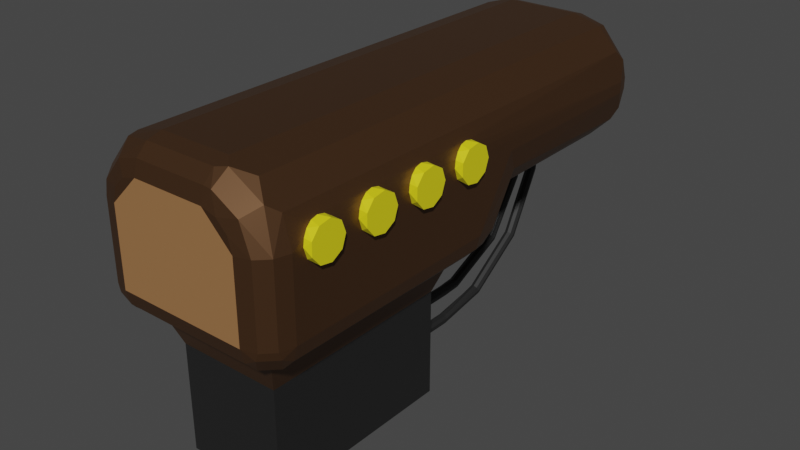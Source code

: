 # Source: Weapon-Electric-Body.blend  (saved by Blender 2.81.16; exported with 4.5.12 LTS)
import bpy
from mathutils import Matrix  # noqa: F401  (used for matrix-valued properties, if any)

bpy.ops.wm.read_factory_settings(use_empty=True)
scene = bpy.context.scene
scene.name = 'Scene'

# ---- collections
col_collection = bpy.data.collections.new('Collection'); scene.collection.children.link(col_collection)

# ---- materials (node trees are filled in below, after node groups)
mat_body = bpy.data.materials.new('Body')
mat_body.alpha_threshold = 0.0
mat_body.use_transparent_shadow = False
mat_body.line_color = (0.0, 0.0, 0.0, 1.0)
mat_battery_and_wire = bpy.data.materials.new('Battery and wire')
mat_battery_and_wire.use_transparent_shadow = False
mat_yellow_circles = bpy.data.materials.new('"Yellow circles"')
mat_yellow_circles.use_transparent_shadow = False
mat_wood_part = bpy.data.materials.new('Wood part')
mat_wood_part.use_transparent_shadow = False

# ---- material node trees
mat_body.use_nodes = True; mat_body.node_tree.nodes.clear()
_N = mat_body.node_tree.nodes; _L = mat_body.node_tree.links
n0 = _N.new('ShaderNodeOutputMaterial'); n0.name = 'Material Output'; n0.location = (300, 300)
n1 = _N.new('ShaderNodeBsdfPrincipled'); n1.name = 'Principled BSDF'; n1.location = (10, 300)
n1.distribution = 'GGX'
n1.subsurface_method = 'BURLEY'
n1.inputs[0].default_value = (0.1559, 0.07819, 0.03689, 1.0)
n1.inputs[1].default_value = 0.8
n1.inputs[2].default_value = 0.4
n1.inputs[3].default_value = 1.45
n1.inputs[27].default_value = (0.0, 0.0, 0.0, 1.0)
n1.inputs[28].default_value = 1.0
_L.new(n1.outputs[0], n0.inputs[0])
n0.is_active_output = True
mat_battery_and_wire.use_nodes = True; mat_battery_and_wire.node_tree.nodes.clear()
_N = mat_battery_and_wire.node_tree.nodes; _L = mat_battery_and_wire.node_tree.links
n0 = _N.new('ShaderNodeOutputMaterial'); n0.name = 'Material Output'; n0.location = (300, 300)
n1 = _N.new('ShaderNodeBsdfPrincipled'); n1.name = 'Principled BSDF'; n1.location = (10, 300)
n1.distribution = 'GGX'
n1.subsurface_method = 'BURLEY'
n1.inputs[0].default_value = (0.01467, 0.01467, 0.01467, 1.0)
n1.inputs[3].default_value = 1.45
n1.inputs[27].default_value = (0.0, 0.0, 0.0, 1.0)
n1.inputs[28].default_value = 1.0
_L.new(n1.outputs[0], n0.inputs[0])
n0.is_active_output = True
mat_yellow_circles.use_nodes = True; mat_yellow_circles.node_tree.nodes.clear()
_N = mat_yellow_circles.node_tree.nodes; _L = mat_yellow_circles.node_tree.links
n0 = _N.new('ShaderNodeOutputMaterial'); n0.name = 'Material Output'; n0.location = (300, 300)
n1 = _N.new('ShaderNodeBsdfPrincipled'); n1.name = 'Principled BSDF'; n1.location = (10, 300)
n1.distribution = 'GGX'
n1.subsurface_method = 'BURLEY'
n1.inputs[0].default_value = (0.8, 0.7099, 0.009299, 1.0)
n1.inputs[3].default_value = 1.45
n1.inputs[27].default_value = (0.0, 0.0, 0.0, 1.0)
n1.inputs[28].default_value = 1.0
_L.new(n1.outputs[0], n0.inputs[0])
n0.is_active_output = True
mat_wood_part.use_nodes = True; mat_wood_part.node_tree.nodes.clear()
_N = mat_wood_part.node_tree.nodes; _L = mat_wood_part.node_tree.links
n0 = _N.new('ShaderNodeOutputMaterial'); n0.name = 'Material Output'; n0.location = (300, 300)
n1 = _N.new('ShaderNodeBsdfPrincipled'); n1.name = 'Principled BSDF'; n1.location = (10, 300)
n1.distribution = 'GGX'
n1.subsurface_method = 'BURLEY'
n1.inputs[0].default_value = (0.3325, 0.162, 0.06301, 1.0)
n1.inputs[3].default_value = 1.45
n1.inputs[27].default_value = (0.0, 0.0, 0.0, 1.0)
n1.inputs[28].default_value = 1.0
_L.new(n1.outputs[0], n0.inputs[0])
n0.is_active_output = True

# ---- world
world_world = bpy.data.worlds.new('World'); scene.world = world_world
world_world.use_nodes = True; world_world.node_tree.nodes.clear()
_N = world_world.node_tree.nodes; _L = world_world.node_tree.links
n0 = _N.new('ShaderNodeOutputWorld'); n0.name = 'World Output'; n0.location = (300, 300)
n1 = _N.new('ShaderNodeBackground'); n1.name = 'Background'; n1.location = (10, 300)
n1.inputs[0].default_value = (0.05088, 0.05088, 0.05088, 1.0)
_L.new(n1.outputs[0], n0.inputs[0])
n0.is_active_output = True
world_world.color = (0.05088, 0.05088, 0.05088)
world_world.use_sun_shadow = False
world_world.sun_shadow_jitter_overblur = 0.0

# ---- meshes
me_weapon_electric_body = bpy.data.meshes.new('Weapon-Electric-Body')
me_weapon_electric_body.from_pydata([(-0.02873, 0.0, 0.403), (-0.0375, -0.07398, 0.4271), (-0.0375, 0.0, 0.4271), (-0.02873, -0.07398, 0.4512), (-0.02873, 0.0, 0.4512), (-0.006512, -0.07398, 0.4641), (-0.006512, 0.0, 0.4641), (0.01875, -0.07398, 0.4596), (0.01875, 0.0, 0.4596), (0.03524, -0.07398, 0.44), (0.03524, 0.0, 0.44), (0.03524, -0.07398, 0.4143), (0.03524, 0.0, 0.4143), (0.01875, -0.07398, 0.3947), (0.01875, 0.0, 0.3947), (-0.006512, -0.07398, 0.3902), (-0.006512, 0.0, 0.3902), (-0.02873, -0.07398, 0.403), (-0.03248, -0.312, 0.4426), (-0.03693, -0.3049, 0.4668), (-0.0241, -0.2986, 0.4882), (-0.0241, -0.6765, 0.731), (0.0, -0.6699, 0.7368), (0.0, -0.8545, 1.141), (0.0241, -0.8632, 1.14), (0.01875, -0.8675, 1.253), (0.03524, -0.8872, 1.253), (-0.01283, -0.3166, 0.4268), (0.01283, -0.3166, 0.4268), (0.03248, -0.312, 0.4426), (0.03693, -0.3049, 0.4668), (0.0241, -0.2986, 0.4882), (0.0, -0.2961, 0.4966), (-0.02873, -0.8759, 1.253), (-0.03693, -0.8851, 1.137), (-0.0375, -0.9, 1.253), (-0.03248, -0.9102, 1.133), (-0.02873, -0.9241, 1.253), (-0.01283, -0.9265, 1.131), (-0.006512, -0.9369, 1.253), (0.01283, -0.9265, 1.131), (0.01875, -0.9325, 1.253), (0.03248, -0.9102, 1.133), (0.03524, -0.9128, 1.253), (0.03693, -0.8851, 1.137), (-0.0241, -0.8632, 1.14), (-0.006512, -0.8631, 1.253), (0.0241, -0.6765, 0.731), (0.03693, -0.6933, 0.7165), (0.03248, -0.7124, 0.7), (0.01283, -0.7249, 0.6892), (-0.01283, -0.7249, 0.6892), (-0.03248, -0.7124, 0.7), (-0.03693, -0.6933, 0.7165), (-0.0375, -0.9, 1.849), (-0.02873, -0.8759, 1.849), (-0.006512, -0.8631, 1.849), (0.01875, -0.8675, 1.849), (0.03524, -0.8872, 1.849), (0.03524, -0.9128, 1.849), (0.01875, -0.9325, 1.849), (-0.006512, -0.9369, 1.849), (-0.02873, -0.9241, 1.849), (0.03034, 0.0, 0.222), (0.03524, -0.07398, 0.2128), (0.0375, 0.0, 0.2), (0.03524, -0.07398, 0.1872), (0.03034, 0.0, 0.178), (0.01875, -0.07398, 0.1675), (0.01159, 0.0, 0.1643), (-0.006512, -0.07398, 0.1631), (-0.01159, 0.0, 0.1643), (-0.02873, -0.07398, 0.1759), (-0.03034, 0.0, 0.178), (-0.0375, -0.07398, 0.2), (-0.0375, 0.0, 0.2), (-0.03034, 0.0, 0.222), (-0.02873, -0.07398, 0.2241), (-0.01159, 0.0, 0.2357), (-0.006512, -0.07398, 0.2369), (0.01159, 0.0, 0.2357), (0.01875, -0.07398, 0.2325), (-0.03248, -0.3305, 0.2124), (-0.03693, -0.3245, 0.2369), (-0.0241, -0.3191, 0.2585), (-0.0241, -0.7533, 0.4864), (0.0, -0.7475, 0.4929), (0.0, -1.024, 0.893), (0.0241, -1.032, 0.8899), (0.03524, -1.114, 1.253), (0.03693, -1.053, 0.882), (0.03524, -1.14, 1.253), (0.03248, -1.076, 0.8731), (0.01875, -1.16, 1.253), (0.01283, -1.092, 0.8672), (-0.006512, -1.164, 1.253), (-0.01283, -1.092, 0.8672), (-0.02873, -1.151, 1.253), (-0.03248, -1.076, 0.8731), (-0.0375, -1.127, 1.253), (-0.03693, -1.053, 0.882), (-0.02873, -1.103, 1.253), (-0.006512, -1.09, 1.253), (-0.01283, -0.3344, 0.1964), (0.01283, -0.3344, 0.1964), (0.03248, -0.3305, 0.2124), (0.03693, -0.3245, 0.2369), (0.0241, -0.3191, 0.2585), (0.0, -0.317, 0.267), (-0.0241, -1.032, 0.8899), (0.01875, -1.095, 1.253), (0.0241, -0.7533, 0.4864), (0.03693, -0.768, 0.4697), (0.03248, -0.7848, 0.4508), (0.01283, -0.7957, 0.4385), (-0.01283, -0.7957, 0.4385), (-0.03248, -0.7848, 0.4508), (-0.03693, -0.768, 0.4697), (-0.0375, -1.127, 1.849), (-0.02873, -1.103, 1.849), (-0.006512, -1.09, 1.849), (0.01875, -1.095, 1.849), (0.03524, -1.114, 1.849), (0.03524, -1.14, 1.849), (0.01875, -1.16, 1.849), (-0.006512, -1.164, 1.849), (-0.02873, -1.151, 1.849), (0.7, 0.3947, 2.204), (0.65, 0.4015, 2.199), (0.7, 0.475, 2.175), (0.65, 0.475, 2.175), (0.6471, 0.523, 2.185), (0.65, 0.3561, 2.261), (0.7, 0.3519, 2.278), (0.65, 0.3561, 2.339), (0.7, 0.3667, 2.362), (0.65, 0.4015, 2.401), (0.7, 0.4322, 2.417), (0.65, 0.475, 2.425), (0.7, 0.5178, 2.417), (0.6471, 0.523, 2.415), (0.6401, 0.5634, 2.388), (0.7, 0.5833, 2.362), (0.633, 0.5904, 2.348), (0.63, 0.6, 2.3), (0.7, 0.5981, 2.278), (0.633, 0.5904, 2.252), (0.7, 0.5553, 2.204), (0.6401, 0.5634, 2.212), (0.7, 0.3947, 2.604), (0.65, 0.4015, 2.599), (0.7, 0.475, 2.575), (0.65, 0.475, 2.575), (0.6471, 0.523, 2.585), (0.65, 0.3561, 2.661), (0.7, 0.3519, 2.678), (0.65, 0.3561, 2.739), (0.7, 0.3667, 2.763), (0.65, 0.4015, 2.801), (0.7, 0.4322, 2.817), (0.65, 0.475, 2.825), (0.7, 0.5178, 2.817), (0.6471, 0.523, 2.815), (0.6401, 0.5634, 2.788), (0.7, 0.5833, 2.763), (0.633, 0.5904, 2.748), (0.63, 0.6, 2.7), (0.7, 0.5981, 2.678), (0.633, 0.5904, 2.652), (0.7, 0.5553, 2.604), (0.6401, 0.5634, 2.612), (0.7, 0.3947, 1.804), (0.65, 0.4015, 1.799), (0.7, 0.475, 1.775), (0.65, 0.475, 1.775), (0.6471, 0.523, 1.785), (0.65, 0.3561, 1.861), (0.7, 0.3519, 1.878), (0.65, 0.3561, 1.939), (0.7, 0.3667, 1.962), (0.65, 0.4015, 2.001), (0.7, 0.4322, 2.017), (0.65, 0.475, 2.025), (0.7, 0.5178, 2.017), (0.6471, 0.523, 2.015), (0.6401, 0.5634, 1.988), (0.7, 0.5833, 1.962), (0.633, 0.5904, 1.948), (0.63, 0.6, 1.9), (0.7, 0.5981, 1.878), (0.633, 0.5904, 1.852), (0.7, 0.5553, 1.804), (0.6401, 0.5634, 1.812), (0.7, 0.3947, 3.004), (0.65, 0.4015, 2.999), (0.7, 0.475, 2.975), (0.65, 0.475, 2.975), (0.6471, 0.523, 2.985), (0.65, 0.3561, 3.061), (0.7, 0.3519, 3.078), (0.65, 0.3561, 3.139), (0.7, 0.3667, 3.162), (0.65, 0.4015, 3.201), (0.7, 0.4322, 3.217), (0.65, 0.475, 3.225), (0.7, 0.5178, 3.217), (0.6471, 0.523, 3.215), (0.6401, 0.5634, 3.188), (0.7, 0.5833, 3.162), (0.633, 0.5904, 3.148), (0.63, 0.6, 3.1), (0.7, 0.5981, 3.078), (0.633, 0.5904, 3.052), (0.7, 0.5553, 3.004), (0.6401, 0.5634, 3.012), (0.5964, 0.675, 3.3), (0.5964, 0.675, 0.2), (0.65, 0.475, 0.2), (0.45, 0.8214, 3.3), (0.45, 0.8214, 0.2), (0.25, 0.875, 0.2), (0.25, 0.875, 3.3), (0.65, 0.475, 3.3), (0.359, -0.5017, 1.849), (0.359, -0.5017, 3.209), (0.359, -1.252, 1.849), (0.359, -1.252, 3.209), (-0.359, -1.252, 1.849), (-0.359, -0.5017, 1.849), (-0.359, -0.5017, 3.209), (-0.359, -1.252, 3.209), (0.45, -0.2517, 1.758), (-0.45, -0.2517, 1.758), (-0.45, -0.2517, 3.3), (0.45, -0.2517, 3.3), (-0.45, 0.8214, 0.2), (-0.25, 0.875, 0.2), (-0.3174, 0.857, 0.1316), (-0.25, 0.8482, 0.1), (-0.3021, 0.7704, 0.02679), (-0.25, 0.775, 0.02679), (-0.25, 0.675, 0.0), (-0.35, 0.6482, 0.0), (-0.4798, 0.6678, 0.02679), (-0.5472, 0.7244, 0.1316), (-0.6232, 0.475, 0.1), (-0.5964, 0.675, 0.2), (-0.65, 0.475, 0.2), (-0.4232, 0.575, 0.0), (-0.55, 0.475, 0.02679), (-0.45, 0.475, 0.0), (-0.45, 0.4, 0.0), (-0.55, 0.4, 0.02679), (-0.6232, 0.4, 0.1), (-0.65, 0.4, 0.2), (-0.35, 0.2268, 0.0), (-0.25, 0.2, 0.0), (-0.3021, 0.1046, 0.02679), (-0.25, 0.1, 0.02679), (-0.25, 0.02679, 0.1), (-0.3174, 0.01796, 0.1316), (-0.25, 0.0, 0.2), (-0.45, 0.05359, 0.2), (-0.5472, 0.1506, 0.1316), (-0.5964, 0.2, 0.2), (-0.4798, 0.2072, 0.02679), (-0.4232, 0.3, 0.0), (0.25, 0.2, 0.0), (0.25, 0.1, 0.02679), (0.25, 0.02679, 0.1), (0.25, 0.0, 0.2), (0.4232, 0.3, 0.0), (0.45, 0.4, 0.0), (0.5319, 0.2974, 0.02679), (0.55, 0.4, 0.02679), (0.6232, 0.4, 0.1), (0.6145, 0.2673, 0.1316), (0.65, 0.4, 0.2), (0.5964, 0.2, 0.2), (0.444, 0.06404, 0.1316), (0.45, 0.05359, 0.2), (0.4, 0.1402, 0.02679), (0.35, 0.2268, 0.0), (0.45, 0.475, 0.0), (0.55, 0.475, 0.02679), (0.6232, 0.475, 0.1), (0.25, 0.675, 0.0), (0.25, 0.775, 0.02679), (0.35, 0.6482, 0.0), (0.4, 0.7348, 0.02679), (0.4232, 0.575, 0.0), (0.5319, 0.5776, 0.02679), (0.6145, 0.6077, 0.1316), (0.444, 0.811, 0.1316), (0.25, 0.8482, 0.1), (0.65, -0.05173, 1.758), (0.65, -0.05173, 3.3), (0.65, 0.4, 1.469), (-0.25, 0.875, 3.3), (-0.45, 0.8214, 3.3), (-0.5964, 0.675, 3.3), (-0.65, 0.475, 3.3), (-0.6232, -0.05173, 3.4), (-0.65, -0.05173, 3.3), (-0.6244, -0.1045, 3.382), (-0.6232, -0.1517, 3.3), (-0.574, -0.2054, 3.332), (-0.55, -0.2249, 3.3), (-0.482, -0.2054, 3.424), (-0.45, -0.2249, 3.4), (-0.45, -0.1517, 3.473), (-0.5324, -0.1045, 3.474), (-0.45, -0.05173, 3.5), (-0.55, -0.05173, 3.473), (0.55, -0.2249, 3.3), (0.574, -0.2054, 3.332), (0.482, -0.2054, 3.424), (0.45, -0.2249, 3.4), (0.45, -0.1517, 3.473), (0.5324, -0.1045, 3.474), (0.45, -0.05173, 3.5), (0.55, -0.05173, 3.473), (0.6244, -0.1045, 3.382), (0.6232, -0.05173, 3.4), (0.6232, -0.1517, 3.3), (0.6232, 0.475, 3.4), (0.55, 0.475, 3.473), (0.45, 0.475, 3.5), (0.3174, 0.857, 3.368), (0.25, 0.8482, 3.4), (0.3021, 0.7704, 3.473), (0.25, 0.775, 3.473), (0.25, 0.675, 3.5), (0.35, 0.6482, 3.5), (0.4798, 0.6678, 3.473), (0.5472, 0.7244, 3.368), (0.4232, 0.575, 3.5), (-0.25, 0.8482, 3.4), (-0.25, 0.775, 3.473), (-0.25, 0.675, 3.5), (-0.6145, 0.6077, 3.368), (-0.6232, 0.475, 3.4), (-0.5319, 0.5776, 3.473), (-0.55, 0.475, 3.473), (-0.45, 0.475, 3.5), (-0.4232, 0.575, 3.5), (-0.4, 0.7348, 3.473), (-0.444, 0.811, 3.368), (-0.35, 0.6482, 3.5), (0.55, -0.2249, 1.758), (0.6232, -0.1517, 1.758), (0.3265, -0.2517, 1.539), (0.25, -0.2517, 1.521), (0.3387, -0.2495, 1.512), (0.25, -0.2407, 1.455), (0.3694, -0.2249, 1.449), (0.25, -0.2089, 1.397), (0.3774, -0.2131, 1.432), (0.25, -0.1597, 1.352), (0.45, -0.1452, 1.407), (0.4891, -0.2035, 1.504), (0.5964, -0.1057, 1.555), (0.5724, -0.188, 1.618), (0.4708, -0.248, 1.654), (0.5531, -0.2072, 1.625), (0.4348, -0.2517, 1.667), (0.3914, -0.2517, 1.59), (0.4156, -0.2489, 1.567), (0.4744, -0.2182, 1.517), (-0.25, -0.2517, 1.521), (-0.25, -0.2407, 1.455), (-0.25, -0.2089, 1.397), (-0.25, -0.1597, 1.352), (-0.4348, -0.2517, 1.667), (-0.4605, -0.2482, 1.631), (-0.55, -0.2249, 1.758), (-0.5378, -0.2101, 1.596), (-0.6232, -0.1517, 1.758), (-0.5563, -0.1921, 1.588), (-0.5964, -0.1057, 1.555), (-0.4238, -0.21, 1.455), (-0.45, -0.1452, 1.407), (-0.65, -0.05173, 1.758), (-0.413, -0.2228, 1.47), (-0.3709, -0.2493, 1.529), (-0.3265, -0.2517, 1.539), (-0.3914, -0.2517, 1.59), (-0.65, 0.4, 1.469), (-0.6196, 0.2469, 1.385), (-0.5328, 0.1172, 1.314), (-0.4031, 0.03045, 1.267), (-0.25, 0.0, 1.25), (0.25, 0.0, 1.25), (0.4031, 0.03045, 1.267), (0.5328, 0.1172, 1.314), (0.6196, 0.2469, 1.385)], [], [(0, 1, 2), (2, 1, 3), (2, 3, 4), (4, 3, 5), (4, 5, 6), (6, 5, 7), (6, 7, 8), (8, 7, 9), (8, 9, 10), (10, 9, 11), (10, 11, 12), (12, 11, 13), (12, 13, 14), (14, 13, 15), (14, 15, 16), (16, 15, 17), (16, 17, 0), (0, 17, 1), (17, 18, 1), (1, 18, 19), (1, 19, 20), (20, 19, 21), (20, 21, 22), (22, 21, 23), (22, 23, 24), (24, 23, 25), (24, 25, 26), (18, 17, 27), (27, 17, 15), (27, 15, 28), (28, 15, 13), (28, 13, 29), (29, 13, 11), (29, 11, 30), (30, 11, 9), (30, 9, 7), (30, 7, 31), (31, 7, 5), (31, 5, 32), (32, 5, 3), (32, 3, 20), (20, 3, 1), (33, 34, 35), (35, 34, 36), (35, 36, 37), (37, 36, 38), (37, 38, 39), (39, 38, 40), (39, 40, 41), (41, 40, 42), (41, 42, 43), (43, 42, 44), (43, 44, 26), (26, 44, 24), (34, 33, 45), (45, 33, 46), (45, 46, 23), (23, 46, 25), (32, 22, 47), (47, 22, 24), (47, 24, 44), (22, 32, 20), (45, 23, 21), (31, 32, 47), (30, 31, 48), (48, 31, 47), (48, 47, 44), (29, 30, 49), (49, 30, 48), (49, 48, 42), (42, 48, 44), (28, 29, 50), (50, 29, 49), (50, 49, 40), (40, 49, 42), (27, 28, 51), (51, 28, 50), (51, 50, 38), (38, 50, 40), (18, 27, 52), (52, 27, 51), (52, 51, 36), (36, 51, 38), (19, 18, 53), (53, 18, 52), (53, 52, 34), (34, 52, 36), (53, 34, 45), (53, 45, 21), (53, 21, 19), (37, 54, 35), (35, 54, 55), (35, 55, 33), (33, 55, 56), (33, 56, 46), (46, 56, 57), (46, 57, 25), (25, 57, 58), (25, 58, 26), (26, 58, 59), (26, 59, 43), (43, 59, 60), (43, 60, 41), (41, 60, 61), (41, 61, 39), (39, 61, 62), (39, 62, 37), (37, 62, 54), (63, 64, 65), (65, 64, 66), (65, 66, 67), (67, 66, 68), (67, 68, 69), (69, 68, 70), (69, 70, 71), (71, 70, 72), (71, 72, 73), (73, 72, 74), (73, 74, 75), (75, 74, 76), (76, 74, 77), (76, 77, 78), (78, 77, 79), (78, 79, 80), (80, 79, 81), (80, 81, 63), (63, 81, 64), (72, 82, 74), (74, 82, 83), (74, 83, 84), (84, 83, 85), (84, 85, 86), (86, 85, 87), (86, 87, 88), (88, 87, 89), (88, 89, 90), (90, 89, 91), (90, 91, 92), (92, 91, 93), (92, 93, 94), (94, 93, 95), (94, 95, 96), (96, 95, 97), (96, 97, 98), (98, 97, 99), (98, 99, 100), (100, 99, 101), (100, 101, 102), (82, 72, 103), (103, 72, 70), (103, 70, 104), (104, 70, 68), (104, 68, 105), (105, 68, 66), (105, 66, 106), (106, 66, 64), (106, 64, 81), (106, 81, 107), (107, 81, 79), (107, 79, 108), (108, 79, 77), (108, 77, 84), (84, 77, 74), (100, 102, 109), (109, 102, 110), (109, 110, 87), (87, 110, 89), (108, 86, 111), (111, 86, 88), (111, 88, 90), (86, 108, 84), (109, 87, 85), (107, 108, 111), (106, 107, 112), (112, 107, 111), (112, 111, 90), (105, 106, 113), (113, 106, 112), (113, 112, 92), (92, 112, 90), (104, 105, 114), (114, 105, 113), (114, 113, 94), (94, 113, 92), (103, 104, 115), (115, 104, 114), (115, 114, 96), (96, 114, 94), (82, 103, 116), (116, 103, 115), (116, 115, 98), (98, 115, 96), (83, 82, 117), (117, 82, 116), (117, 116, 100), (100, 116, 98), (117, 100, 109), (117, 109, 85), (117, 85, 83), (97, 118, 99), (99, 118, 119), (99, 119, 101), (101, 119, 120), (101, 120, 102), (102, 120, 121), (102, 121, 110), (110, 121, 122), (110, 122, 89), (89, 122, 123), (89, 123, 91), (91, 123, 124), (91, 124, 93), (93, 124, 125), (93, 125, 95), (95, 125, 126), (95, 126, 97), (97, 126, 118), (75, 65, 73), (73, 65, 67), (73, 67, 71), (71, 67, 69), (127, 128, 129), (129, 128, 130), (129, 130, 131), (128, 127, 132), (132, 127, 133), (132, 133, 134), (134, 133, 135), (134, 135, 136), (136, 135, 137), (136, 137, 138), (138, 137, 139), (138, 139, 140), (140, 139, 141), (141, 139, 142), (141, 142, 143), (143, 142, 144), (144, 142, 145), (144, 145, 146), (146, 145, 147), (146, 147, 148), (148, 147, 131), (131, 147, 129), (129, 147, 127), (127, 147, 133), (133, 147, 145), (133, 145, 135), (135, 145, 142), (135, 142, 137), (137, 142, 139), (149, 150, 151), (151, 150, 152), (151, 152, 153), (150, 149, 154), (154, 149, 155), (154, 155, 156), (156, 155, 157), (156, 157, 158), (158, 157, 159), (158, 159, 160), (160, 159, 161), (160, 161, 162), (162, 161, 163), (163, 161, 164), (163, 164, 165), (165, 164, 166), (166, 164, 167), (166, 167, 168), (168, 167, 169), (168, 169, 170), (170, 169, 153), (153, 169, 151), (151, 169, 149), (149, 169, 155), (155, 169, 167), (155, 167, 157), (157, 167, 164), (157, 164, 159), (159, 164, 161), (171, 172, 173), (173, 172, 174), (173, 174, 175), (172, 171, 176), (176, 171, 177), (176, 177, 178), (178, 177, 179), (178, 179, 180), (180, 179, 181), (180, 181, 182), (182, 181, 183), (182, 183, 184), (184, 183, 185), (185, 183, 186), (185, 186, 187), (187, 186, 188), (188, 186, 189), (188, 189, 190), (190, 189, 191), (190, 191, 192), (192, 191, 175), (175, 191, 173), (173, 191, 171), (171, 191, 177), (177, 191, 189), (177, 189, 179), (179, 189, 186), (179, 186, 181), (181, 186, 183), (193, 194, 195), (195, 194, 196), (195, 196, 197), (194, 193, 198), (198, 193, 199), (198, 199, 200), (200, 199, 201), (200, 201, 202), (202, 201, 203), (202, 203, 204), (204, 203, 205), (204, 205, 206), (206, 205, 207), (207, 205, 208), (207, 208, 209), (209, 208, 210), (210, 208, 211), (210, 211, 212), (212, 211, 213), (212, 213, 214), (214, 213, 197), (197, 213, 195), (195, 213, 193), (193, 213, 199), (199, 213, 211), (199, 211, 201), (201, 211, 208), (201, 208, 203), (203, 208, 205), (152, 138, 153), (153, 138, 140), (153, 140, 170), (170, 140, 141), (170, 141, 168), (168, 141, 143), (168, 143, 166), (166, 143, 144), (166, 144, 215), (215, 144, 188), (215, 188, 216), (216, 188, 190), (216, 190, 217), (217, 190, 192), (217, 192, 175), (188, 144, 187), (187, 144, 146), (187, 146, 185), (185, 146, 148), (185, 148, 184), (184, 148, 131), (184, 131, 182), (182, 131, 130), (175, 174, 217), (215, 216, 218), (218, 216, 219), (218, 219, 220), (220, 221, 218), (222, 207, 215), (215, 207, 209), (215, 209, 210), (204, 206, 222), (222, 206, 207), (212, 165, 210), (210, 165, 166), (210, 166, 215), (165, 212, 163), (163, 212, 214), (163, 214, 162), (162, 214, 197), (162, 197, 160), (160, 197, 196), (223, 224, 225), (225, 224, 226), (62, 227, 54), (54, 227, 228), (54, 228, 55), (55, 228, 56), (56, 228, 223), (56, 223, 57), (57, 223, 58), (58, 223, 225), (58, 225, 59), (59, 225, 122), (59, 122, 121), (61, 120, 62), (62, 120, 119), (62, 119, 227), (227, 119, 118), (227, 118, 126), (61, 60, 120), (120, 60, 121), (121, 60, 59), (126, 125, 227), (227, 125, 225), (225, 125, 124), (225, 124, 123), (123, 122, 225), (229, 228, 230), (230, 228, 227), (224, 229, 226), (226, 229, 230), (230, 227, 226), (226, 227, 225), (223, 228, 231), (231, 228, 232), (228, 229, 232), (232, 229, 233), (229, 224, 233), (233, 224, 234), (224, 223, 234), (234, 223, 231), (235, 236, 237), (237, 236, 238), (237, 238, 239), (239, 238, 240), (239, 240, 241), (241, 242, 239), (239, 242, 243), (239, 243, 244), (244, 243, 245), (244, 245, 246), (246, 245, 247), (242, 248, 243), (243, 248, 249), (243, 249, 245), (248, 250, 249), (246, 235, 244), (244, 235, 237), (244, 237, 239), (251, 252, 250), (250, 252, 249), (249, 252, 245), (245, 252, 253), (245, 253, 254), (254, 247, 245), (255, 256, 257), (257, 256, 258), (257, 258, 259), (257, 259, 260), (260, 259, 261), (260, 261, 262), (260, 262, 263), (263, 262, 264), (263, 264, 253), (253, 264, 254), (263, 253, 265), (265, 253, 252), (265, 252, 266), (266, 252, 251), (266, 255, 265), (265, 255, 257), (265, 257, 260), (263, 265, 260), (267, 268, 256), (256, 268, 258), (258, 268, 259), (259, 268, 269), (259, 269, 75), (75, 269, 65), (65, 269, 270), (75, 261, 259), (271, 272, 273), (273, 272, 274), (273, 274, 275), (273, 275, 276), (276, 275, 277), (276, 277, 278), (276, 278, 279), (279, 278, 280), (279, 280, 270), (270, 269, 279), (279, 269, 281), (279, 281, 276), (276, 281, 273), (269, 268, 281), (281, 268, 267), (281, 267, 282), (282, 271, 281), (281, 271, 273), (283, 284, 272), (272, 284, 274), (274, 284, 275), (275, 284, 285), (275, 285, 217), (217, 277, 275), (286, 287, 288), (288, 287, 289), (288, 289, 290), (290, 289, 291), (290, 291, 283), (283, 291, 284), (284, 291, 285), (285, 291, 292), (285, 292, 217), (217, 292, 216), (216, 292, 293), (216, 293, 219), (219, 293, 220), (220, 293, 294), (294, 293, 289), (294, 289, 287), (291, 289, 293), (292, 291, 293), (241, 240, 286), (286, 240, 287), (287, 240, 294), (294, 240, 238), (294, 238, 236), (236, 220, 294), (182, 130, 180), (180, 130, 128), (180, 128, 132), (134, 295, 132), (132, 295, 178), (132, 178, 180), (136, 150, 134), (134, 150, 154), (134, 154, 295), (295, 154, 296), (296, 154, 156), (296, 156, 198), (198, 156, 194), (194, 156, 158), (194, 158, 196), (196, 158, 160), (138, 152, 136), (136, 152, 150), (198, 200, 296), (296, 200, 202), (296, 202, 222), (222, 202, 204), (178, 295, 176), (176, 295, 297), (176, 297, 172), (172, 297, 174), (174, 297, 217), (217, 297, 277), (220, 236, 221), (221, 236, 298), (236, 235, 298), (298, 235, 299), (299, 235, 300), (300, 235, 246), (300, 246, 247), (247, 301, 300), (251, 250, 241), (241, 250, 248), (241, 248, 242), (241, 286, 251), (251, 286, 256), (251, 256, 266), (266, 256, 255), (288, 290, 286), (286, 290, 283), (286, 283, 272), (286, 272, 267), (267, 272, 271), (267, 271, 282), (267, 256, 286), (302, 303, 304), (304, 303, 305), (304, 305, 306), (306, 305, 307), (306, 307, 233), (306, 233, 308), (308, 233, 309), (308, 309, 310), (308, 310, 311), (311, 310, 312), (311, 312, 313), (313, 302, 311), (311, 302, 304), (311, 304, 306), (308, 311, 306), (314, 315, 234), (234, 315, 316), (234, 316, 317), (317, 316, 318), (318, 316, 319), (318, 319, 320), (320, 319, 321), (321, 319, 322), (321, 322, 323), (323, 322, 296), (296, 322, 324), (324, 322, 315), (324, 315, 314), (315, 322, 316), (316, 322, 319), (222, 325, 296), (296, 325, 323), (323, 325, 321), (321, 325, 326), (321, 326, 327), (327, 320, 321), (218, 221, 328), (328, 221, 329), (328, 329, 330), (330, 329, 331), (330, 331, 332), (332, 333, 330), (330, 333, 334), (330, 334, 335), (335, 334, 325), (335, 325, 215), (215, 325, 222), (333, 336, 334), (334, 336, 326), (334, 326, 325), (336, 327, 326), (215, 218, 335), (335, 218, 328), (335, 328, 330), (298, 337, 221), (221, 337, 329), (329, 337, 331), (331, 337, 338), (331, 338, 339), (339, 332, 331), (300, 301, 340), (340, 301, 341), (340, 341, 342), (342, 341, 343), (342, 343, 344), (344, 345, 342), (342, 345, 346), (342, 346, 347), (347, 346, 337), (347, 337, 298), (345, 348, 346), (346, 348, 338), (346, 338, 337), (348, 339, 338), (298, 299, 347), (347, 299, 300), (347, 300, 340), (347, 340, 342), (303, 302, 301), (301, 302, 341), (341, 302, 343), (343, 302, 313), (343, 313, 312), (312, 344, 343), (234, 317, 233), (233, 317, 309), (309, 317, 310), (310, 317, 318), (310, 318, 320), (320, 312, 310), (231, 349, 234), (234, 349, 314), (314, 349, 324), (324, 349, 350), (324, 350, 295), (295, 296, 324), (351, 352, 353), (353, 352, 354), (353, 354, 355), (355, 354, 356), (355, 356, 357), (357, 356, 358), (357, 358, 359), (357, 359, 360), (360, 359, 361), (360, 361, 362), (362, 361, 350), (362, 350, 349), (361, 295, 350), (231, 363, 349), (349, 363, 364), (349, 364, 362), (362, 364, 360), (231, 365, 363), (363, 365, 366), (363, 366, 367), (367, 366, 351), (367, 351, 353), (367, 353, 355), (355, 357, 368), (368, 357, 360), (368, 360, 364), (363, 367, 368), (368, 367, 355), (363, 368, 364), (369, 370, 352), (352, 370, 354), (354, 370, 356), (356, 370, 371), (356, 371, 372), (372, 358, 356), (373, 232, 374), (374, 232, 375), (374, 375, 376), (376, 375, 377), (376, 377, 378), (378, 377, 379), (378, 379, 380), (380, 379, 381), (380, 381, 371), (371, 381, 372), (377, 382, 379), (380, 371, 383), (383, 371, 370), (383, 370, 384), (384, 370, 369), (384, 369, 385), (385, 386, 384), (384, 386, 374), (384, 374, 376), (386, 373, 374), (380, 383, 378), (378, 383, 376), (383, 384, 376), (233, 307, 232), (232, 307, 375), (375, 307, 377), (377, 307, 305), (377, 305, 303), (303, 382, 377), (254, 387, 247), (247, 387, 301), (301, 387, 382), (301, 382, 303), (312, 320, 344), (344, 320, 327), (344, 327, 339), (339, 327, 332), (332, 327, 336), (332, 336, 333), (348, 345, 339), (339, 345, 344), (232, 369, 231), (231, 369, 352), (231, 352, 351), (373, 386, 232), (232, 386, 385), (232, 385, 369), (351, 366, 231), (231, 366, 365), (387, 254, 388), (388, 254, 264), (388, 264, 389), (389, 264, 262), (389, 262, 390), (390, 262, 261), (390, 261, 391), (391, 372, 390), (390, 372, 381), (390, 381, 389), (389, 381, 379), (389, 379, 388), (388, 379, 382), (388, 382, 387), (372, 391, 358), (358, 391, 392), (75, 76, 261), (261, 76, 0), (261, 0, 2), (76, 78, 0), (0, 78, 16), (16, 78, 80), (16, 80, 14), (14, 80, 63), (14, 63, 12), (12, 63, 270), (12, 270, 10), (10, 270, 392), (10, 392, 8), (8, 392, 6), (6, 392, 391), (6, 391, 4), (4, 391, 261), (4, 261, 2), (63, 65, 270), (392, 270, 393), (393, 270, 280), (393, 280, 394), (394, 280, 278), (394, 278, 395), (395, 278, 277), (395, 277, 297), (297, 295, 395), (395, 295, 361), (395, 361, 394), (394, 361, 359), (394, 359, 393), (393, 359, 358), (393, 358, 392)])
me_weapon_electric_body.polygons.foreach_set('material_index', [1, 1, 1, 1, 1, 1, 1, 1, 1, 1, 1, 1, 1, 1, 1, 1, 1, 1, 1, 1, 1, 1, 1, 1, 1, 1, 1, 1, 1, 1, 1, 1, 1, 1, 1, 1, 1, 1, 1, 1, 1, 1, 1, 1, 1, 1, 1, 1, 1, 1, 1, 1, 1, 1, 1, 1, 1, 1, 1, 1, 1, 1, 1, 1, 1, 1, 1, 1, 1, 1, 1, 1, 1, 1, 1, 1, 1, 1, 1, 1, 1, 1, 1, 1, 1, 1, 1, 1, 1, 1, 1, 1, 1, 1, 1, 1, 1, 1, 1, 1, 1, 1, 1, 1, 1, 1, 1, 1, 1, 1, 1, 1, 1, 1, 1, 1, 1, 1, 1, 1, 1, 1, 1, 1, 1, 1, 1, 1, 1, 1, 1, 1, 1, 1, 1, 1, 1, 1, 1, 1, 1, 1, 1, 1, 1, 1, 1, 1, 1, 1, 1, 1, 1, 1, 1, 1, 1, 1, 1, 1, 1, 1, 1, 1, 1, 1, 1, 1, 1, 1, 1, 1, 1, 1, 1, 1, 1, 1, 1, 1, 1, 1, 1, 1, 1, 1, 1, 1, 1, 1, 1, 1, 1, 1, 1, 1, 1, 1, 1, 1, 1, 1, 1, 1, 1, 1, 1, 1, 1, 1, 1, 1, 1, 1, 1, 1, 1, 0, 0, 0, 0, 2, 2, 2, 2, 2, 2, 2, 2, 2, 2, 2, 2, 2, 2, 2, 2, 2, 2, 2, 2, 2, 2, 2, 2, 2, 2, 2, 2, 2, 2, 2, 2, 2, 2, 2, 2, 2, 2, 2, 2, 2, 2, 2, 2, 2, 2, 2, 2, 2, 2, 2, 2, 2, 2, 2, 2, 2, 2, 2, 2, 2, 2, 2, 2, 2, 2, 2, 2, 2, 2, 2, 2, 2, 2, 2, 2, 2, 2, 2, 2, 2, 2, 2, 2, 2, 2, 2, 2, 2, 2, 2, 2, 2, 2, 2, 2, 2, 2, 2, 2, 2, 2, 2, 2, 2, 2, 2, 2, 2, 2, 2, 2, 2, 2, 2, 2, 0, 0, 0, 0, 0, 0, 0, 0, 0, 0, 0, 0, 0, 0, 0, 0, 0, 0, 0, 0, 0, 0, 0, 0, 0, 0, 0, 0, 0, 0, 0, 0, 0, 0, 0, 0, 0, 0, 0, 0, 0, 0, 1, 1, 1, 1, 1, 1, 1, 1, 1, 1, 1, 1, 1, 1, 1, 1, 1, 1, 1, 1, 1, 1, 1, 1, 1, 1, 1, 1, 1, 1, 0, 0, 0, 0, 0, 0, 0, 0, 0, 0, 0, 0, 0, 0, 0, 0, 0, 0, 0, 0, 0, 0, 0, 0, 0, 0, 0, 0, 0, 0, 0, 0, 0, 0, 0, 0, 0, 0, 0, 0, 0, 0, 0, 0, 0, 0, 0, 0, 0, 0, 0, 0, 0, 0, 0, 0, 0, 0, 0, 0, 0, 0, 0, 0, 0, 0, 0, 0, 0, 0, 0, 0, 0, 0, 0, 0, 0, 0, 0, 0, 0, 0, 0, 0, 0, 0, 0, 0, 0, 0, 0, 0, 0, 0, 0, 0, 0, 0, 0, 0, 0, 0, 0, 0, 0, 0, 0, 0, 0, 0, 0, 0, 0, 0, 0, 0, 0, 0, 0, 0, 0, 0, 0, 0, 0, 0, 0, 0, 0, 0, 0, 0, 0, 0, 0, 0, 0, 0, 0, 0, 0, 0, 0, 0, 0, 0, 0, 0, 0, 0, 0, 0, 0, 0, 0, 0, 0, 0, 0, 0, 0, 0, 0, 0, 0, 0, 0, 0, 0, 0, 0, 0, 0, 0, 0, 0, 0, 0, 0, 0, 0, 0, 0, 0, 0, 0, 0, 0, 0, 0, 0, 0, 0, 0, 0, 0, 0, 0, 0, 0, 0, 0, 0, 0, 0, 0, 0, 0, 0, 0, 0, 0, 0, 0, 0, 0, 0, 0, 0, 0, 0, 0, 0, 0, 0, 0, 0, 0, 0, 0, 0, 0, 0, 0, 0, 0, 0, 0, 0, 0, 0, 0, 0, 0, 0, 0, 0, 0, 0, 0, 0, 0, 0, 0, 0, 0, 0, 0, 0, 0, 0, 0, 0, 0, 0, 0, 0, 0, 0, 0, 0, 0, 0, 0, 0, 0, 0, 0, 0, 0, 0, 0, 0, 0, 0, 0, 0, 0, 0, 0, 0, 0, 0, 0, 0, 0, 0, 0, 0, 0, 0, 0, 0, 0, 0, 0, 0, 0, 0, 0, 0, 0, 0, 0, 0, 0, 0, 0, 0, 0, 0, 0, 3, 3, 3, 3, 0, 0, 0, 0, 0, 0, 0, 0, 0, 0, 0, 0, 0, 0, 0, 0, 0, 0, 0, 0, 0, 0, 0, 0, 0, 0, 0, 0, 0, 0, 0, 0, 0, 0, 0, 0, 0, 0, 0, 0, 0, 0, 0, 0, 0, 0, 0, 0, 0, 0, 0, 0, 0, 0, 0, 0, 0, 0, 0, 0, 0])
me_weapon_electric_body.materials.append(mat_body)
me_weapon_electric_body.materials.append(mat_battery_and_wire)
me_weapon_electric_body.materials.append(mat_yellow_circles)
me_weapon_electric_body.materials.append(mat_wood_part)
me_weapon_electric_body.use_remesh_fix_poles = True
me_weapon_electric_body.use_remesh_preserve_attributes = False
me_weapon_electric_body.use_mirror_vertex_groups = False
me_weapon_electric_body.update()

# ---- objects
ob_weapon_electric_body = bpy.data.objects.new('Weapon-Electric-Body', me_weapon_electric_body)

# ---- transforms, parenting, visibility, modifiers, constraints
ob_weapon_electric_body.location = (0.0, 0.0, 0.0)
ob_weapon_electric_body.rotation_euler = (1.571, -0.0, 0.0)
ob_weapon_electric_body.lineart.crease_threshold = 0.0

# ---- collection membership
col_collection.objects.link(ob_weapon_electric_body)

# ---- scene / render settings (as saved in the file)
scene.frame_start = 1; scene.frame_end = 250; scene.frame_set(1)
scene.render.engine = 'BLENDER_EEVEE_NEXT'
scene.cycles.use_denoising = False
scene.cycles.samples = 128
scene.cycles.sampling_pattern = 'TABULATED_SOBOL'
scene.cycles.use_adaptive_sampling = False
scene.cycles.use_light_tree = False
scene.view_settings.view_transform = 'Filmic'
bpy.context.view_layer.update()

# ---- added for rendering (the .blend has no active camera and no usable light): camera, sun
cam_auto = bpy.data.cameras.new('AutoCamera')
cam_auto.lens = 50.0
cam_auto.sensor_width = 36.0
cam_auto.clip_end = 1000.0
ob_auto_camera = bpy.data.objects.new('AutoCamera', cam_auto)
scene.collection.objects.link(ob_auto_camera)
ob_auto_camera.location = (4.0148, -6.53776, 3.00347)
ob_auto_camera.rotation_euler = (1.09748, -7.21219e-08, 0.694738)
scene.camera = ob_auto_camera
light_auto_sun = bpy.data.lights.new('AutoSun', 'SUN')
light_auto_sun.energy = 3.0
light_auto_sun.angle = 0.0523599
ob_auto_sun = bpy.data.objects.new('AutoSun', light_auto_sun)
scene.collection.objects.link(ob_auto_sun)
ob_auto_sun.rotation_euler = (0.872665, 0.174533, 0.523599)
bpy.context.view_layer.update()
